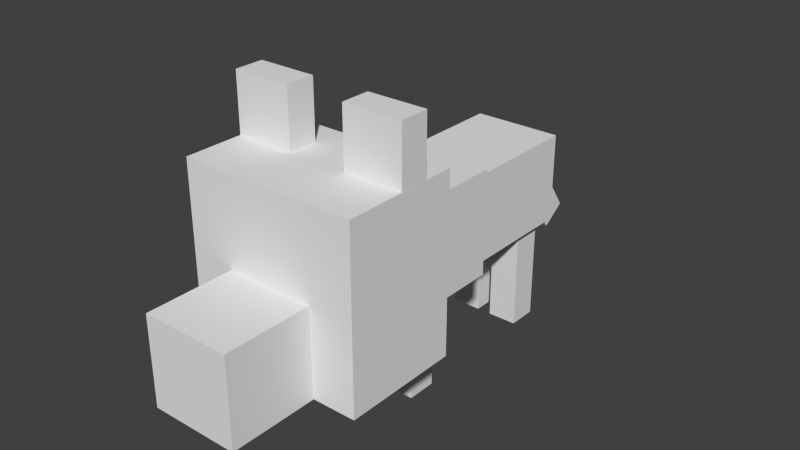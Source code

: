 # Source: wolf_baby.blend  (saved by Blender 2.76.0; exported with 4.5.12 LTS)
import bpy
from mathutils import Matrix  # noqa: F401  (used for matrix-valued properties, if any)

bpy.ops.wm.read_factory_settings(use_empty=True)
scene = bpy.context.scene
scene.name = 'Scene'

# ---- collections
col_collection_1 = bpy.data.collections.new('Collection 1'); scene.collection.children.link(col_collection_1)

# ---- world
world_world = bpy.data.worlds.new('World'); scene.world = world_world
world_world.color = (0.05088, 0.05088, 0.05088)
world_world.use_sun_shadow = False
world_world.sun_shadow_jitter_overblur = 0.0
world_world.cycles.sampling_method = 'MANUAL'
world_world.cycles.sample_map_resolution = 256

# ---- meshes
me_cube_010 = bpy.data.meshes.new('Cube.010')
me_cube_010.from_pydata([(-1.0, -1.0, -1.0), (-1.0, -1.0, 1.0), (-1.0, 1.0, -1.0), (-1.0, 1.0, 1.0), (1.0, -1.0, -1.0), (1.0, -1.0, 1.0), (1.0, 1.0, -1.0), (1.0, 1.0, 1.0)], [], [(0, 1, 3, 2), (2, 3, 7, 6), (6, 7, 5, 4), (4, 5, 1, 0), (2, 6, 4, 0), (7, 3, 1, 5)])
_uv = me_cube_010.uv_layers.new(name='UVMap')
_uv.uv.foreach_set('vector', [0.03125, 0.125, 0.03125, 0.375, 0.0, 0.375, 0.0, 0.125, 0.125, 0.125, 0.125, 0.375, 0.09375, 0.375, 0.09375, 0.125, 0.09375, 0.125, 0.09375, 0.375, 0.0625, 0.375, 0.0625, 0.125, 0.0625, 0.125, 0.0625, 0.375, 0.03125, 0.375, 0.03125, 0.125, 0.09375, 0.4375, 0.0625, 0.4375, 0.0625, 0.375, 0.09375, 0.375, 0.0625, 0.375, 0.03125, 0.375, 0.03125, 0.3125, 0.0625, 0.3125])
me_cube_010.use_remesh_preserve_volume = False
me_cube_010.use_remesh_preserve_attributes = False
me_cube_010.use_mirror_vertex_groups = False
me_cube_010.update()
me_cube_009 = bpy.data.meshes.new('Cube.009')
me_cube_009.from_pydata([(-1.0, -1.0, -1.0), (-1.0, -1.0, 1.0), (-1.0, 1.0, -1.0), (-1.0, 1.0, 1.0), (1.0, -1.0, -1.0), (1.0, -1.0, 1.0), (1.0, 1.0, -1.0), (1.0, 1.0, 1.0)], [], [(0, 1, 3, 2), (2, 3, 7, 6), (6, 7, 5, 4), (4, 5, 1, 0), (2, 6, 4, 0), (7, 3, 1, 5)])
_uv = me_cube_009.uv_layers.new(name='UVMap')
_uv.uv.foreach_set('vector', [0.03125, 0.125, 0.03125, 0.375, 0.0, 0.375, 0.0, 0.125, 0.125, 0.125, 0.125, 0.375, 0.09375, 0.375, 0.09375, 0.125, 0.09375, 0.125, 0.09375, 0.375, 0.0625, 0.375, 0.0625, 0.125, 0.0625, 0.125, 0.0625, 0.375, 0.03125, 0.375, 0.03125, 0.125, 0.09375, 0.4375, 0.0625, 0.4375, 0.0625, 0.375, 0.09375, 0.375, 0.0625, 0.375, 0.03125, 0.375, 0.03125, 0.3125, 0.0625, 0.3125])
me_cube_009.use_remesh_preserve_volume = False
me_cube_009.use_remesh_preserve_attributes = False
me_cube_009.use_mirror_vertex_groups = False
me_cube_009.update()
me_cube_008 = bpy.data.meshes.new('Cube.008')
me_cube_008.from_pydata([(-1.0, -1.0, -1.0), (-1.0, -1.0, 1.0), (-1.0, 1.0, -1.0), (-1.0, 1.0, 1.0), (1.0, -1.0, -1.0), (1.0, -1.0, 1.0), (1.0, 1.0, -1.0), (1.0, 1.0, 1.0)], [], [(0, 1, 3, 2), (2, 3, 7, 6), (6, 7, 5, 4), (4, 5, 1, 0), (2, 6, 4, 0), (7, 3, 1, 5)])
_uv = me_cube_008.uv_layers.new(name='UVMap')
_uv.uv.foreach_set('vector', [0.03125, 0.125, 0.03125, 0.375, 0.0, 0.375, 0.0, 0.125, 0.125, 0.125, 0.125, 0.375, 0.09375, 0.375, 0.09375, 0.125, 0.09375, 0.125, 0.09375, 0.375, 0.0625, 0.375, 0.0625, 0.125, 0.0625, 0.125, 0.0625, 0.375, 0.03125, 0.375, 0.03125, 0.125, 0.09375, 0.4375, 0.0625, 0.4375, 0.0625, 0.375, 0.09375, 0.375, 0.0625, 0.375, 0.03125, 0.375, 0.03125, 0.3125, 0.0625, 0.3125])
me_cube_008.use_remesh_preserve_volume = False
me_cube_008.use_remesh_preserve_attributes = False
me_cube_008.use_mirror_vertex_groups = False
me_cube_008.update()
me_cube_007 = bpy.data.meshes.new('Cube.007')
me_cube_007.from_pydata([(-1.0, -1.0, -1.0), (-1.0, -1.0, 1.0), (-1.0, 1.0, -1.0), (-1.0, 1.0, 1.0), (1.0, -1.0, -1.0), (1.0, -1.0, 1.0), (1.0, 1.0, -1.0), (1.0, 1.0, 1.0)], [], [(0, 1, 3, 2), (2, 3, 7, 6), (6, 7, 5, 4), (4, 5, 1, 0), (2, 6, 4, 0), (7, 3, 1, 5)])
_uv = me_cube_007.uv_layers.new(name='UVMap')
_uv.uv.foreach_set('vector', [0.2656, 0.4688, 0.2656, 0.5312, 0.25, 0.5312, 0.25, 0.4688, 0.3438, 0.4688, 0.3438, 0.5312, 0.3125, 0.5312, 0.3125, 0.4688, 0.3125, 0.4688, 0.3125, 0.5312, 0.2969, 0.5312, 0.2969, 0.4688, 0.2969, 0.4688, 0.2969, 0.5312, 0.2656, 0.5312, 0.2656, 0.4688, 0.3281, 0.5625, 0.2969, 0.5625, 0.2969, 0.5312, 0.3281, 0.5312, 0.2969, 0.5625, 0.2656, 0.5625, 0.2656, 0.5312, 0.2969, 0.5312])
me_cube_007.use_remesh_preserve_volume = False
me_cube_007.use_remesh_preserve_attributes = False
me_cube_007.use_mirror_vertex_groups = False
me_cube_007.update()
me_cube_006 = bpy.data.meshes.new('Cube.006')
me_cube_006.from_pydata([(-1.0, -1.0, -1.0), (-1.0, -1.0, 1.0), (-1.0, 1.0, -1.0), (-1.0, 1.0, 1.0), (1.0, -1.0, -1.0), (1.0, -1.0, 1.0), (1.0, 1.0, -1.0), (1.0, 1.0, 1.0)], [], [(0, 1, 3, 2), (2, 3, 7, 6), (6, 7, 5, 4), (4, 5, 1, 0), (2, 6, 4, 0), (7, 3, 1, 5)])
_uv = me_cube_006.uv_layers.new(name='UVMap')
_uv.uv.foreach_set('vector', [0.375, 0.09375, 0.375, 0.375, 0.2812, 0.375, 0.2812, 0.09375, 0.6562, 0.09375, 0.6562, 0.375, 0.5625, 0.375, 0.5625, 0.09375, 0.5625, 0.09375, 0.5625, 0.375, 0.4688, 0.375, 0.4688, 0.09375, 0.4688, 0.09375, 0.4688, 0.375, 0.375, 0.375, 0.375, 0.09375, 0.4688, 0.5625, 0.5625, 0.5625, 0.5625, 0.375, 0.4688, 0.375, 0.4688, 0.5625, 0.375, 0.5625, 0.375, 0.375, 0.4688, 0.375])
me_cube_006.use_remesh_preserve_volume = False
me_cube_006.use_remesh_preserve_attributes = False
me_cube_006.use_mirror_vertex_groups = False
me_cube_006.update()
me_cube_005 = bpy.data.meshes.new('Cube.005')
me_cube_005.from_pydata([(-1.0, -1.0, -1.0), (-1.0, -1.0, 1.0), (-1.0, 1.0, -1.0), (-1.0, 1.0, 1.0), (1.0, -1.0, -1.0), (1.0, -1.0, 1.0), (1.0, 1.0, -1.0), (1.0, 1.0, 1.0)], [], [(0, 1, 3, 2), (2, 3, 7, 6), (6, 7, 5, 4), (4, 5, 1, 0), (2, 6, 4, 0), (7, 3, 1, 5)])
_uv = me_cube_005.uv_layers.new(name='UVMap')
_uv.uv.foreach_set('vector', [0.1719, 0.125, 0.1719, 0.375, 0.1406, 0.375, 0.1406, 0.125, 0.2656, 0.125, 0.2656, 0.375, 0.2344, 0.375, 0.2344, 0.125, 0.2344, 0.125, 0.2344, 0.375, 0.2031, 0.375, 0.2031, 0.125, 0.2031, 0.125, 0.2031, 0.375, 0.1719, 0.375, 0.1719, 0.125, 0.2031, 0.4375, 0.2031, 0.375, 0.2344, 0.375, 0.2344, 0.4375, 0.2031, 0.4375, 0.1719, 0.4375, 0.1719, 0.375, 0.2031, 0.375])
me_cube_005.use_remesh_preserve_volume = False
me_cube_005.use_remesh_preserve_attributes = False
me_cube_005.use_mirror_vertex_groups = False
me_cube_005.update()
me_cube_004 = bpy.data.meshes.new('Cube.004')
me_cube_004.from_pydata([(-1.0, -1.0, -1.0), (-1.0, -1.0, 1.0), (-1.0, 1.0, -1.0), (-1.0, 1.0, 1.0), (1.0, -1.0, -1.0), (1.0, -1.0, 1.0), (1.0, 1.0, -1.0), (1.0, 1.0, 1.0)], [], [(0, 1, 3, 2), (2, 3, 7, 6), (6, 7, 5, 4), (4, 5, 1, 0), (2, 6, 4, 0), (7, 3, 1, 5)])
_uv = me_cube_004.uv_layers.new(name='UVMap')
_uv.uv.foreach_set('vector', [0.03125, 0.125, 0.03125, 0.375, 0.0, 0.375, 0.0, 0.125, 0.125, 0.125, 0.125, 0.375, 0.09375, 0.375, 0.09375, 0.125, 0.09375, 0.125, 0.09375, 0.375, 0.0625, 0.375, 0.0625, 0.125, 0.0625, 0.125, 0.0625, 0.375, 0.03125, 0.375, 0.03125, 0.125, 0.09375, 0.4375, 0.0625, 0.4375, 0.0625, 0.375, 0.09375, 0.375, 0.0625, 0.375, 0.03125, 0.375, 0.03125, 0.3125, 0.0625, 0.3125])
me_cube_004.use_remesh_preserve_volume = False
me_cube_004.use_remesh_preserve_attributes = False
me_cube_004.use_mirror_vertex_groups = False
me_cube_004.update()
me_cube_003 = bpy.data.meshes.new('Cube.003')
me_cube_003.from_pydata([(-1.0, -1.0, -1.0), (-1.0, -1.0, 1.0), (-1.0, 1.0, -1.0), (-1.0, 1.0, 1.0), (1.0, -1.0, -1.0), (1.0, -1.0, 1.0), (1.0, 1.0, -1.0), (1.0, 1.0, 1.0)], [], [(0, 1, 3, 2), (2, 3, 7, 6), (6, 7, 5, 4), (4, 5, 1, 0), (2, 6, 4, 0), (7, 3, 1, 5)])
_uv = me_cube_003.uv_layers.new(name='UVMap')
_uv.uv.foreach_set('vector', [0.2656, 0.4688, 0.2656, 0.5312, 0.25, 0.5312, 0.25, 0.4688, 0.3438, 0.4688, 0.3438, 0.5312, 0.3125, 0.5312, 0.3125, 0.4688, 0.3125, 0.4688, 0.3125, 0.5312, 0.2969, 0.5312, 0.2969, 0.4688, 0.2969, 0.4688, 0.2969, 0.5312, 0.2656, 0.5312, 0.2656, 0.4688, 0.3281, 0.5625, 0.2969, 0.5625, 0.2969, 0.5312, 0.3281, 0.5312, 0.2969, 0.5625, 0.2656, 0.5625, 0.2656, 0.5312, 0.2969, 0.5312])
me_cube_003.use_remesh_preserve_volume = False
me_cube_003.use_remesh_preserve_attributes = False
me_cube_003.use_mirror_vertex_groups = False
me_cube_003.update()
me_cube_002 = bpy.data.meshes.new('Cube.002')
me_cube_002.from_pydata([(-1.0, -1.0, -1.0), (-1.0, -1.0, 1.0), (-1.0, 1.0, -1.0), (-1.0, 1.0, 1.0), (1.0, -1.0, -1.0), (1.0, -1.0, 1.0), (1.0, 1.0, -1.0), (1.0, 1.0, 1.0)], [], [(0, 1, 3, 2), (2, 3, 7, 6), (6, 7, 5, 4), (4, 5, 1, 0), (2, 6, 4, 0), (7, 3, 1, 5)])
_uv = me_cube_002.uv_layers.new(name='UVMap')
_uv.uv.foreach_set('vector', [0.0625, 0.4688, 0.0625, 0.5625, 0.0, 0.5625, 0.0, 0.4688, 0.2188, 0.4688, 0.2188, 0.5625, 0.1719, 0.5625, 0.1719, 0.4688, 0.1719, 0.4688, 0.1719, 0.5625, 0.1094, 0.5625, 0.1094, 0.4688, 0.1094, 0.4688, 0.1094, 0.5625, 0.0625, 0.5625, 0.0625, 0.4688, 0.1562, 0.6875, 0.1094, 0.6875, 0.1094, 0.5625, 0.1562, 0.5625, 0.1094, 0.6875, 0.0625, 0.6875, 0.0625, 0.5625, 0.1094, 0.5625])
me_cube_002.use_remesh_preserve_volume = False
me_cube_002.use_remesh_preserve_attributes = False
me_cube_002.use_mirror_vertex_groups = False
me_cube_002.update()
me_cube_001 = bpy.data.meshes.new('Cube.001')
me_cube_001.from_pydata([(-1.0, -1.0, -1.0), (-1.0, -1.0, 1.0), (-1.0, 1.0, -1.0), (-1.0, 1.0, 1.0), (1.0, -1.0, -1.0), (1.0, -1.0, 1.0), (1.0, 1.0, -1.0), (1.0, 1.0, 1.0)], [], [(0, 1, 3, 2), (2, 3, 7, 6), (6, 7, 5, 4), (4, 5, 1, 0), (2, 6, 4, 0), (7, 3, 1, 5)])
_uv = me_cube_001.uv_layers.new(name='UVMap')
_uv.uv.foreach_set('vector', [0.4375, 0.5938, 0.4375, 0.7812, 0.3281, 0.7812, 0.3281, 0.5938, 0.7969, 0.5938, 0.7969, 0.7812, 0.6719, 0.7812, 0.6719, 0.5938, 0.6719, 0.5938, 0.6719, 0.7812, 0.5625, 0.7812, 0.5625, 0.5938, 0.5625, 0.5938, 0.5625, 0.7812, 0.4375, 0.7812, 0.4375, 0.5938, 0.6875, 1.0, 0.5625, 1.0, 0.5625, 0.7812, 0.6875, 0.7812, 0.5625, 1.0, 0.4375, 1.0, 0.4375, 0.7812, 0.5625, 0.7812])
me_cube_001.use_remesh_preserve_volume = False
me_cube_001.use_remesh_preserve_attributes = False
me_cube_001.use_mirror_vertex_groups = False
me_cube_001.update()
me_cube = bpy.data.meshes.new('Cube')
me_cube.from_pydata([(-1.0, -1.0, -1.0), (-1.0, -1.0, 1.0), (-1.0, 1.0, -1.0), (-1.0, 1.0, 1.0), (1.0, -1.0, -1.0), (1.0, -1.0, 1.0), (1.0, 1.0, -1.0), (1.0, 1.0, 1.0)], [], [(0, 1, 3, 2), (2, 3, 7, 6), (6, 7, 5, 4), (4, 5, 1, 0), (2, 6, 4, 0), (7, 3, 1, 5)])
_uv = me_cube.uv_layers.new(name='UVMap')
_uv.uv.foreach_set('vector', [0.0625, 0.6875, 0.0625, 0.875, 0.0, 0.875, 0.0, 0.6875, 0.3125, 0.6875, 0.3125, 0.875, 0.2188, 0.875, 0.2188, 0.6875, 0.2188, 0.6875, 0.2188, 0.875, 0.1562, 0.875, 0.1562, 0.6875, 0.1562, 0.6875, 0.1562, 0.875, 0.0625, 0.875, 0.0625, 0.6875, 0.25, 1.0, 0.1562, 1.0, 0.1562, 0.875, 0.25, 0.875, 0.1562, 1.0, 0.0625, 1.0, 0.0625, 0.875, 0.1562, 0.875])
me_cube.use_remesh_preserve_volume = False
me_cube.use_remesh_preserve_attributes = False
me_cube.use_mirror_vertex_groups = False
me_cube.update()
arm_armature = bpy.data.armatures.new('Armature')  # bones are not reproduced

# ---- objects
ob_armature = bpy.data.objects.new('Armature', arm_armature)
ob_leg_front_right = bpy.data.objects.new('leg.front.right', me_cube_010)
ob_leg_front_left = bpy.data.objects.new('leg.front.left', me_cube_009)
ob_leg_back_left = bpy.data.objects.new('leg.back.left', me_cube_008)
ob_ear_right = bpy.data.objects.new('ear.right', me_cube_007)
ob_body_back = bpy.data.objects.new('body.back', me_cube_006)
ob_tail = bpy.data.objects.new('tail', me_cube_005)
ob_leg_back_right = bpy.data.objects.new('leg.back.right', me_cube_004)
ob_ear_left = bpy.data.objects.new('ear.left', me_cube_003)
ob_mouth = bpy.data.objects.new('mouth', me_cube_002)
ob_body_front = bpy.data.objects.new('body.front', me_cube_001)
ob_head = bpy.data.objects.new('head', me_cube)

# ---- transforms, parenting, visibility, modifiers, constraints
ob_armature.location = (4.825e-16, 1.875, 2.173)
ob_armature.rotation_euler = (1.571, 2.22e-16, 2.22e-16)
ob_armature.show_in_front = True
ob_armature.lineart.crease_threshold = 0.0
ob_leg_front_right.parent = ob_armature
ob_leg_front_right.matrix_parent_inverse = Matrix(((1.0, 2.22e-16, -2.22e-16, -4.164e-16), (2.22e-16, 0.0, 1.0, -2.173), (2.22e-16, -1.0, -5.96e-08, 1.875), (0.0, 0.0, 0.0, 1.0)))
ob_leg_front_right.location = (-0.2963, -0.7302, 0.8042)
ob_leg_front_right.scale = (0.2, 0.2, 0.8)
ob_leg_front_right.lineart.crease_threshold = 0.0
_vg = ob_leg_front_right.vertex_groups.new(name='body.back')
_vg = ob_leg_front_right.vertex_groups.new(name='body.front')
_vg = ob_leg_front_right.vertex_groups.new(name='body.head')
_vg = ob_leg_front_right.vertex_groups.new(name='mouth')
_vg = ob_leg_front_right.vertex_groups.new(name='ear.left')
_vg = ob_leg_front_right.vertex_groups.new(name='ear.right')
_vg = ob_leg_front_right.vertex_groups.new(name='leg.front.right')
_vg.add([0, 1, 2, 3, 4, 5, 6, 7], 1.0, 'REPLACE')
_vg = ob_leg_front_right.vertex_groups.new(name='leg.front.left')
_vg = ob_leg_front_right.vertex_groups.new(name='tail')
_vg = ob_leg_front_right.vertex_groups.new(name='leg.back.left')
_vg = ob_leg_front_right.vertex_groups.new(name='leg.back.right')
_m = ob_leg_front_right.modifiers.new('Armature', 'ARMATURE')
_m.object = ob_armature
ob_leg_front_left.parent = ob_armature
ob_leg_front_left.matrix_parent_inverse = Matrix(((1.0, 2.22e-16, -2.22e-16, -4.164e-16), (2.22e-16, 0.0, 1.0, -2.173), (2.22e-16, -1.0, -5.96e-08, 1.875), (0.0, 0.0, 0.0, 1.0)))
ob_leg_front_left.location = (0.3106, -0.7302, 0.8042)
ob_leg_front_left.scale = (0.2, 0.2, 0.8)
ob_leg_front_left.lineart.crease_threshold = 0.0
_vg = ob_leg_front_left.vertex_groups.new(name='body.back')
_vg = ob_leg_front_left.vertex_groups.new(name='body.front')
_vg = ob_leg_front_left.vertex_groups.new(name='body.head')
_vg = ob_leg_front_left.vertex_groups.new(name='mouth')
_vg = ob_leg_front_left.vertex_groups.new(name='ear.left')
_vg = ob_leg_front_left.vertex_groups.new(name='ear.right')
_vg = ob_leg_front_left.vertex_groups.new(name='leg.front.right')
_vg = ob_leg_front_left.vertex_groups.new(name='leg.front.left')
_vg.add([0, 1, 2, 3, 4, 5, 6, 7], 1.0, 'REPLACE')
_vg = ob_leg_front_left.vertex_groups.new(name='tail')
_vg = ob_leg_front_left.vertex_groups.new(name='leg.back.left')
_vg = ob_leg_front_left.vertex_groups.new(name='leg.back.right')
_m = ob_leg_front_left.modifiers.new('Armature', 'ARMATURE')
_m.object = ob_armature
ob_leg_back_left.parent = ob_armature
ob_leg_back_left.matrix_parent_inverse = Matrix(((1.0, 2.22e-16, -2.22e-16, -4.164e-16), (2.22e-16, 0.0, 1.0, -2.173), (2.22e-16, -1.0, -5.96e-08, 1.875), (0.0, 0.0, 0.0, 1.0)))
ob_leg_back_left.location = (0.2971, 1.483, 0.8042)
ob_leg_back_left.scale = (0.2, 0.2, 0.8)
ob_leg_back_left.lineart.crease_threshold = 0.0
_vg = ob_leg_back_left.vertex_groups.new(name='body.back')
_vg = ob_leg_back_left.vertex_groups.new(name='body.front')
_vg = ob_leg_back_left.vertex_groups.new(name='body.head')
_vg = ob_leg_back_left.vertex_groups.new(name='mouth')
_vg = ob_leg_back_left.vertex_groups.new(name='ear.left')
_vg = ob_leg_back_left.vertex_groups.new(name='ear.right')
_vg = ob_leg_back_left.vertex_groups.new(name='leg.front.right')
_vg = ob_leg_back_left.vertex_groups.new(name='leg.front.left')
_vg = ob_leg_back_left.vertex_groups.new(name='tail')
_vg = ob_leg_back_left.vertex_groups.new(name='leg.back.left')
_vg.add([0, 1, 2, 3, 4, 5, 6, 7], 1.0, 'REPLACE')
_vg = ob_leg_back_left.vertex_groups.new(name='leg.back.right')
_m = ob_leg_back_left.modifiers.new('Armature', 'ARMATURE')
_m.object = ob_armature
ob_ear_right.parent = ob_armature
ob_ear_right.matrix_parent_inverse = Matrix(((1.0, 2.22e-16, -2.22e-16, -4.164e-16), (2.22e-16, 0.0, 1.0, -2.173), (2.22e-16, -1.0, -5.96e-08, 1.875), (0.0, 0.0, 0.0, 1.0)))
ob_ear_right.location = (-0.7786, -1.71, 3.725)
ob_ear_right.scale = (0.39, 0.195, 0.39)
ob_ear_right.lineart.crease_threshold = 0.0
_vg = ob_ear_right.vertex_groups.new(name='body.back')
_vg = ob_ear_right.vertex_groups.new(name='body.front')
_vg = ob_ear_right.vertex_groups.new(name='body.head')
_vg = ob_ear_right.vertex_groups.new(name='mouth')
_vg = ob_ear_right.vertex_groups.new(name='ear.left')
_vg = ob_ear_right.vertex_groups.new(name='ear.right')
_vg.add([0, 1, 2, 3, 4, 5, 6, 7], 1.0, 'REPLACE')
_vg = ob_ear_right.vertex_groups.new(name='leg.front.right')
_vg = ob_ear_right.vertex_groups.new(name='leg.front.left')
_vg = ob_ear_right.vertex_groups.new(name='tail')
_vg = ob_ear_right.vertex_groups.new(name='leg.back.left')
_vg = ob_ear_right.vertex_groups.new(name='leg.back.right')
_m = ob_ear_right.modifiers.new('Armature', 'ARMATURE')
_m.object = ob_armature
ob_body_back.parent = ob_armature
ob_body_back.matrix_parent_inverse = Matrix(((1.0, 2.22e-16, -2.22e-16, -4.164e-16), (2.22e-16, 0.0, 1.0, -2.173), (2.22e-16, -1.0, -5.96e-08, 1.875), (0.0, 0.0, 0.0, 1.0)))
ob_body_back.location = (3.597e-24, 0.9765, 2.004)
ob_body_back.rotation_euler = (1.571, 2.22e-16, 2.22e-16)
ob_body_back.scale = (0.6, 0.6, 0.9)
ob_body_back.lineart.crease_threshold = 0.0
_vg = ob_body_back.vertex_groups.new(name='body.back')
_vg.add([0, 1, 2, 3, 4, 5, 6, 7], 1.0, 'REPLACE')
_vg = ob_body_back.vertex_groups.new(name='body.front')
_vg = ob_body_back.vertex_groups.new(name='body.head')
_vg = ob_body_back.vertex_groups.new(name='mouth')
_vg = ob_body_back.vertex_groups.new(name='ear.left')
_vg = ob_body_back.vertex_groups.new(name='ear.right')
_vg = ob_body_back.vertex_groups.new(name='leg.front.right')
_vg = ob_body_back.vertex_groups.new(name='leg.front.left')
_vg = ob_body_back.vertex_groups.new(name='tail')
_vg = ob_body_back.vertex_groups.new(name='leg.back.left')
_vg = ob_body_back.vertex_groups.new(name='leg.back.right')
_m = ob_body_back.modifiers.new('Armature', 'ARMATURE')
_m.object = ob_armature
ob_tail.parent = ob_armature
ob_tail.matrix_parent_inverse = Matrix(((1.0, 2.22e-16, -2.22e-16, -4.164e-16), (2.22e-16, 0.0, 1.0, -2.173), (2.22e-16, -1.0, -5.96e-08, 1.875), (0.0, 0.0, 0.0, 1.0)))
ob_tail.location = (-0.003499, 2.158, 1.708)
ob_tail.rotation_euler = (0.6109, 1.274e-16, 4.016e-17)
ob_tail.scale = (0.2, 0.2, 0.8)
ob_tail.lineart.crease_threshold = 0.0
_vg = ob_tail.vertex_groups.new(name='body.back')
_vg = ob_tail.vertex_groups.new(name='body.front')
_vg = ob_tail.vertex_groups.new(name='body.head')
_vg = ob_tail.vertex_groups.new(name='mouth')
_vg = ob_tail.vertex_groups.new(name='ear.left')
_vg = ob_tail.vertex_groups.new(name='ear.right')
_vg = ob_tail.vertex_groups.new(name='leg.front.right')
_vg = ob_tail.vertex_groups.new(name='leg.front.left')
_vg = ob_tail.vertex_groups.new(name='tail')
_vg.add([0, 1, 2, 3, 4, 5, 6, 7], 1.0, 'REPLACE')
_vg = ob_tail.vertex_groups.new(name='leg.back.left')
_vg = ob_tail.vertex_groups.new(name='leg.back.right')
_m = ob_tail.modifiers.new('Armature', 'ARMATURE')
_m.object = ob_armature
ob_leg_back_right.parent = ob_armature
ob_leg_back_right.matrix_parent_inverse = Matrix(((1.0, 2.22e-16, -2.22e-16, -4.164e-16), (2.22e-16, 0.0, 1.0, -2.173), (2.22e-16, -1.0, -5.96e-08, 1.875), (0.0, 0.0, 0.0, 1.0)))
ob_leg_back_right.location = (-0.2971, 1.483, 0.8042)
ob_leg_back_right.scale = (0.2, 0.2, 0.8)
ob_leg_back_right.lineart.crease_threshold = 0.0
_vg = ob_leg_back_right.vertex_groups.new(name='body.back')
_vg = ob_leg_back_right.vertex_groups.new(name='body.front')
_vg = ob_leg_back_right.vertex_groups.new(name='body.head')
_vg = ob_leg_back_right.vertex_groups.new(name='mouth')
_vg = ob_leg_back_right.vertex_groups.new(name='ear.left')
_vg = ob_leg_back_right.vertex_groups.new(name='ear.right')
_vg = ob_leg_back_right.vertex_groups.new(name='leg.front.right')
_vg = ob_leg_back_right.vertex_groups.new(name='leg.front.left')
_vg = ob_leg_back_right.vertex_groups.new(name='tail')
_vg = ob_leg_back_right.vertex_groups.new(name='leg.back.left')
_vg = ob_leg_back_right.vertex_groups.new(name='leg.back.right')
_vg.add([0, 1, 2, 3, 4, 5, 6, 7], 1.0, 'REPLACE')
_m = ob_leg_back_right.modifiers.new('Armature', 'ARMATURE')
_m.object = ob_armature
ob_ear_left.parent = ob_armature
ob_ear_left.matrix_parent_inverse = Matrix(((1.0, 2.22e-16, -2.22e-16, -4.164e-16), (2.22e-16, 0.0, 1.0, -2.173), (2.22e-16, -1.0, -5.96e-08, 1.875), (0.0, 0.0, 0.0, 1.0)))
ob_ear_left.location = (0.7789, -1.71, 3.725)
ob_ear_left.scale = (0.39, 0.195, 0.39)
ob_ear_left.lineart.crease_threshold = 0.0
_vg = ob_ear_left.vertex_groups.new(name='body.back')
_vg = ob_ear_left.vertex_groups.new(name='body.front')
_vg = ob_ear_left.vertex_groups.new(name='body.head')
_vg = ob_ear_left.vertex_groups.new(name='mouth')
_vg = ob_ear_left.vertex_groups.new(name='ear.left')
_vg.add([0, 1, 2, 3, 4, 5, 6, 7], 1.0, 'REPLACE')
_vg = ob_ear_left.vertex_groups.new(name='ear.right')
_vg = ob_ear_left.vertex_groups.new(name='leg.front.right')
_vg = ob_ear_left.vertex_groups.new(name='leg.front.left')
_vg = ob_ear_left.vertex_groups.new(name='tail')
_vg = ob_ear_left.vertex_groups.new(name='leg.back.left')
_vg = ob_ear_left.vertex_groups.new(name='leg.back.right')
_m = ob_ear_left.modifiers.new('Armature', 'ARMATURE')
_m.object = ob_armature
ob_mouth.parent = ob_armature
ob_mouth.matrix_parent_inverse = Matrix(((1.0, 2.22e-16, -2.22e-16, -4.164e-16), (2.22e-16, 0.0, 1.0, -2.173), (2.22e-16, -1.0, -5.96e-08, 1.875), (0.0, 0.0, 0.0, 1.0)))
ob_mouth.location = (-4.546e-05, -3.067, 1.584)
ob_mouth.scale = (0.585, 0.78, 0.585)
ob_mouth.lineart.crease_threshold = 0.0
_vg = ob_mouth.vertex_groups.new(name='body.back')
_vg = ob_mouth.vertex_groups.new(name='body.front')
_vg = ob_mouth.vertex_groups.new(name='body.head')
_vg = ob_mouth.vertex_groups.new(name='mouth')
_vg.add([0, 1, 2, 3, 4, 5, 6, 7], 1.0, 'REPLACE')
_vg = ob_mouth.vertex_groups.new(name='ear.left')
_vg = ob_mouth.vertex_groups.new(name='ear.right')
_vg = ob_mouth.vertex_groups.new(name='leg.front.right')
_vg = ob_mouth.vertex_groups.new(name='leg.front.left')
_vg = ob_mouth.vertex_groups.new(name='tail')
_vg = ob_mouth.vertex_groups.new(name='leg.back.left')
_vg = ob_mouth.vertex_groups.new(name='leg.back.right')
_m = ob_mouth.modifiers.new('Armature', 'ARMATURE')
_m.object = ob_armature
ob_body_front.parent = ob_armature
ob_body_front.matrix_parent_inverse = Matrix(((1.0, 2.22e-16, -2.22e-16, -4.164e-16), (2.22e-16, 0.0, 1.0, -2.173), (2.22e-16, -1.0, -5.96e-08, 1.875), (0.0, 0.0, 0.0, 1.0)))
ob_body_front.location = (1.636e-24, -0.5241, 2.106)
ob_body_front.rotation_euler = (1.571, 2.22e-16, 2.22e-16)
ob_body_front.scale = (0.8, 0.7, 0.6)
ob_body_front.lineart.crease_threshold = 0.0
_vg = ob_body_front.vertex_groups.new(name='body.back')
_vg = ob_body_front.vertex_groups.new(name='body.front')
_vg.add([0, 1, 2, 3, 4, 5, 6, 7], 1.0, 'REPLACE')
_vg = ob_body_front.vertex_groups.new(name='body.head')
_vg = ob_body_front.vertex_groups.new(name='mouth')
_vg = ob_body_front.vertex_groups.new(name='ear.left')
_vg = ob_body_front.vertex_groups.new(name='ear.right')
_vg = ob_body_front.vertex_groups.new(name='leg.front.right')
_vg = ob_body_front.vertex_groups.new(name='leg.front.left')
_vg = ob_body_front.vertex_groups.new(name='tail')
_vg = ob_body_front.vertex_groups.new(name='leg.back.left')
_vg = ob_body_front.vertex_groups.new(name='leg.back.right')
_m = ob_body_front.modifiers.new('Armature', 'ARMATURE')
_m.object = ob_armature
ob_head.parent = ob_armature
ob_head.matrix_parent_inverse = Matrix(((1.0, 2.22e-16, -2.22e-16, -4.164e-16), (2.22e-16, 0.0, 1.0, -2.173), (2.22e-16, -1.0, -5.96e-08, 1.875), (0.0, 0.0, 0.0, 1.0)))
ob_head.location = (-4.546e-05, -1.903, 2.173)
ob_head.scale = (1.17, 0.78, 1.17)
ob_head.lineart.crease_threshold = 0.0
_vg = ob_head.vertex_groups.new(name='body.back')
_vg = ob_head.vertex_groups.new(name='body.front')
_vg = ob_head.vertex_groups.new(name='body.head')
_vg.add([0, 1, 2, 3, 4, 5, 6, 7], 1.0, 'REPLACE')
_vg = ob_head.vertex_groups.new(name='mouth')
_vg = ob_head.vertex_groups.new(name='ear.left')
_vg = ob_head.vertex_groups.new(name='ear.right')
_vg = ob_head.vertex_groups.new(name='leg.front.right')
_vg = ob_head.vertex_groups.new(name='leg.front.left')
_vg = ob_head.vertex_groups.new(name='tail')
_vg = ob_head.vertex_groups.new(name='leg.back.left')
_vg = ob_head.vertex_groups.new(name='leg.back.right')
_m = ob_head.modifiers.new('Armature', 'ARMATURE')
_m.object = ob_armature

# ---- collection membership
col_collection_1.objects.link(ob_armature)
col_collection_1.objects.link(ob_leg_front_right)
col_collection_1.objects.link(ob_leg_front_left)
col_collection_1.objects.link(ob_leg_back_left)
col_collection_1.objects.link(ob_ear_right)
col_collection_1.objects.link(ob_body_back)
col_collection_1.objects.link(ob_tail)
col_collection_1.objects.link(ob_leg_back_right)
col_collection_1.objects.link(ob_ear_left)
col_collection_1.objects.link(ob_mouth)
col_collection_1.objects.link(ob_body_front)
col_collection_1.objects.link(ob_head)

# ---- scene / render settings (as saved in the file)
scene.frame_start = 0; scene.frame_end = 40; scene.frame_set(0)
scene.render.engine = 'BLENDER_EEVEE_NEXT'
scene.render.resolution_percentage = 50
scene.render.dither_intensity = 0.0
scene.render.film_transparent = True
scene.cycles.use_denoising = False
scene.cycles.samples = 10
scene.cycles.sampling_pattern = 'TABULATED_SOBOL'
scene.cycles.light_sampling_threshold = 0.0
scene.cycles.use_adaptive_sampling = False
scene.cycles.use_light_tree = False
scene.cycles.blur_glossy = 0.0
scene.cycles.pixel_filter_type = 'GAUSSIAN'
scene.cycles.sample_clamp_indirect = 0.0
scene.view_settings.view_transform = 'Standard'
bpy.context.view_layer.update()

# ---- added for rendering (the .blend has no active camera and no usable light): camera, sun
cam_auto = bpy.data.cameras.new('AutoCamera')
cam_auto.lens = 50.0
cam_auto.sensor_width = 36.0
cam_auto.clip_end = 1000.0
ob_auto_camera = bpy.data.objects.new('AutoCamera', cam_auto)
scene.collection.objects.link(ob_auto_camera)
ob_auto_camera.location = (7.53371, -9.57343, 8.08657)
ob_auto_camera.rotation_euler = (1.09748, -7.21219e-08, 0.694738)
scene.camera = ob_auto_camera
light_auto_sun = bpy.data.lights.new('AutoSun', 'SUN')
light_auto_sun.energy = 3.0
light_auto_sun.angle = 0.0523599
ob_auto_sun = bpy.data.objects.new('AutoSun', light_auto_sun)
scene.collection.objects.link(ob_auto_sun)
ob_auto_sun.rotation_euler = (0.872665, 0.174533, 0.523599)
bpy.context.view_layer.update()
